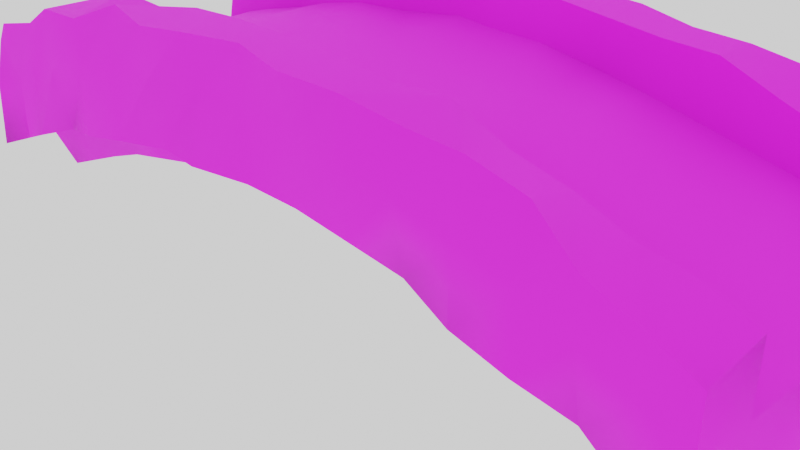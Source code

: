 # Source: bridge.blend  (saved by Blender 2.90.8; exported with 4.5.12 LTS)
import bpy
from mathutils import Matrix  # noqa: F401  (used for matrix-valued properties, if any)

bpy.ops.wm.read_factory_settings(use_empty=True)
scene = bpy.context.scene
scene.name = 'Scene'

# ---- collections
col_collection = bpy.data.collections.new('Collection'); scene.collection.children.link(col_collection)

# ---- images (referenced by path relative to the original .blend; pixels are not part of the script)
import os
ASSET_DIR = os.environ.get("B2B_ASSET_DIR", "")  # directory of the original .blend (textures are referenced by path, not embedded)
HERE = os.path.dirname(os.path.abspath(__file__))  # packed textures are extracted next to this script under _unpacked/

def load_image(name, relpath, width, height, colorspace="sRGB"):
    """Load a texture the original file referenced (path relative to the .blend, or extracted next to this script)."""
    p = next((c for c in (os.path.join(HERE, relpath), os.path.join(ASSET_DIR, relpath)) if relpath and os.path.exists(c)), "")
    if p:
        img = bpy.data.images.load(p, check_existing=True)
        img.name = name
    else:  # same state as the original file: an image datablock whose file is absent (Cycles renders it pink)
        img = bpy.data.images.new(name, width, height)
        img.source = "FILE"
        img.filepath = "//" + (relpath or name)
    img.colorspace_settings.name = colorspace
    return img
img_rocky_002 = load_image('rocky.002', 'rocky.001.png', 1024, 1024, 'sRGB')
img_rocky_001 = load_image('rocky.001', 'rocky.001.png', 1024, 1024, 'sRGB')

# ---- materials (node trees are filled in below, after node groups)
mat_material = bpy.data.materials.new('Material')
mat_material.alpha_threshold = 0.0
mat_material.line_color = (0.0, 0.0, 0.0, 1.0)

# ---- node groups
ng_auto_smooth = bpy.data.node_groups.new('Auto Smooth', 'GeometryNodeTree')
_s = ng_auto_smooth.interface.new_socket(name='Geometry', in_out='OUTPUT', socket_type='NodeSocketGeometry')
_s = ng_auto_smooth.interface.new_socket(name='Geometry', in_out='INPUT', socket_type='NodeSocketGeometry')
_s = ng_auto_smooth.interface.new_socket(name='Angle', in_out='INPUT', socket_type='NodeSocketFloat')
_s.subtype = 'ANGLE'
_s.min_value = 0.0
_s.max_value = 3.142
ng_auto_smooth.is_modifier = True
_N = ng_auto_smooth.nodes; _L = ng_auto_smooth.links
n0 = _N.new('NodeGroupOutput'); n0.name = 'Group Output'; n0.location = (480, -100)
n1 = _N.new('NodeGroupInput'); n1.name = 'Group Input'; n1.location = (-420, -300)
n2 = _N.new('NodeGroupInput'); n2.name = 'Group Input.001'; n2.location = (-60, -100)
n3 = _N.new('GeometryNodeSetShadeSmooth'); n3.name = 'Set Shade Smooth'; n3.location = (120, -100)
n3.domain = 'EDGE'
n4 = _N.new('GeometryNodeSetShadeSmooth'); n4.name = 'Set Shade Smooth.001'; n4.location = (300, -100)
n5 = _N.new('GeometryNodeInputMeshEdgeAngle'); n5.name = 'Edge Angle'; n5.location = (-420, -220)
n6 = _N.new('GeometryNodeInputEdgeSmooth'); n6.name = 'Is Edge Smooth'; n6.location = (-60, -160)
n7 = _N.new('GeometryNodeInputShadeSmooth'); n7.name = 'Is Face Smooth'; n7.location = (-240, -340)
n8 = _N.new('FunctionNodeBooleanMath'); n8.name = 'Boolean Math'; n8.location = (-60, -220)
n9 = _N.new('FunctionNodeCompare'); n9.name = 'Compare'; n9.location = (-240, -180)
n9.operation = 'LESS_EQUAL'
_L.new(n5.outputs[0], n9.inputs[0])
_L.new(n4.outputs[0], n0.inputs[0])
_L.new(n1.outputs[1], n9.inputs[1])
_L.new(n9.outputs[0], n8.inputs[0])
_L.new(n7.outputs[0], n8.inputs[1])
_L.new(n2.outputs[0], n3.inputs[0])
_L.new(n6.outputs[0], n3.inputs[1])
_L.new(n3.outputs[0], n4.inputs[0])
_L.new(n8.outputs[0], n3.inputs[2])
n0.is_active_output = True

# ---- material node trees
mat_material.use_nodes = True; mat_material.node_tree.nodes.clear()
_N = mat_material.node_tree.nodes; _L = mat_material.node_tree.links
n0 = _N.new('ShaderNodeTexCoord'); n0.name = 'Texture Coordinate'; n0.location = (-1064, 201)
n1 = _N.new('ShaderNodeBrightContrast'); n1.name = 'Bright/Contrast'; n1.location = (-226, 230)
n1.inputs[1].default_value = 0.08
n1.inputs[2].default_value = 0.13
n2 = _N.new('ShaderNodeOutputMaterial'); n2.name = 'Material Output'; n2.location = (667, 257)
n3 = _N.new('ShaderNodeMapping'); n3.name = 'Mapping'; n3.location = (-864, 218)
n3.width = 240
n4 = _N.new('ShaderNodeMix'); n4.name = 'Mix'; n4.location = (55, 289)
n4.data_type = 'RGBA'
n4.blend_type = 'MULTIPLY'
n5 = _N.new('ShaderNodeAmbientOcclusion'); n5.name = 'Ambient Occlusion'; n5.location = (-192, 20)
n6 = _N.new('ShaderNodeBsdfPrincipled'); n6.name = 'Principled BSDF'; n6.location = (339, 261)
n6.distribution = 'GGX'
n6.subsurface_method = 'BURLEY'
n6.inputs[2].default_value = 0.8545
n6.inputs[3].default_value = 1.45
n6.inputs[27].default_value = (0.0, 0.0, 0.0, 1.0)
n6.inputs[28].default_value = 1.0
n7 = _N.new('ShaderNodeTexImage'); n7.name = 'Image Texture.002'; n7.location = (-539, -122)
n7.image = img_rocky_002
n8 = _N.new('ShaderNodeTexImage'); n8.name = 'Image Texture.001'; n8.location = (-557, 198)
n8.image = img_rocky_001
_L.new(n6.outputs[0], n2.inputs[0])
_L.new(n0.outputs[2], n3.inputs[0])
_L.new(n1.outputs[0], n4.inputs[6])
_L.new(n5.outputs[0], n4.inputs[7])
_L.new(n3.outputs[0], n8.inputs[0])
_L.new(n8.outputs[0], n1.inputs[0])
_L.new(n4.outputs[2], n6.inputs[0])
n2.is_active_output = True

# ---- world
world_world = bpy.data.worlds.new('World'); scene.world = world_world
world_world.use_nodes = True; world_world.node_tree.nodes.clear()
_N = world_world.node_tree.nodes; _L = world_world.node_tree.links
n0 = _N.new('ShaderNodeOutputWorld'); n0.name = 'World Output'; n0.location = (300, 300)
n1 = _N.new('ShaderNodeBackground'); n1.name = 'Background'; n1.location = (10, 300)
n1.inputs[0].default_value = (1.0, 1.0, 1.0, 1.0)
_L.new(n1.outputs[0], n0.inputs[0])
n0.is_active_output = True
world_world.color = (0.05088, 0.05088, 0.05088)
world_world.use_sun_shadow = False
world_world.sun_shadow_jitter_overblur = 0.0

# ---- cameras
cam_camera = bpy.data.cameras.new('Camera')
cam_camera.clip_end = 100.0
cam_camera.ortho_scale = 7.314

# ---- meshes
me_cube = bpy.data.meshes.new('Cube')
me_cube.from_pydata([(1.0, 1.534, -0.08249), (1.0, -1.628, -0.08249), (-1.0, 1.534, -0.08249), (-1.0, -1.628, -0.08249), (1.0, 1.118, -0.08249), (1.0, -1.118, -0.08249), (-1.0, -1.118, -0.08249), (-1.0, 1.118, -0.08249), (-1.024, 1.663, 2.036), (-1.0, 1.118, 2.558), (1.009, -1.712, 1.666), (1.0, -1.118, 2.13), (0.9025, -1.628, 0.5498), (-0.8961, -1.562, 0.5104), (0.679, -1.628, 1.705), (0.4215, -1.517, 2.509), (0.1429, -1.517, 2.922), (-0.1429, -1.628, 2.922), (-0.4215, -1.628, 2.509), (-0.679, -1.517, 1.705), (-0.9025, 1.628, 0.5498), (0.9025, 1.628, 0.5498), (-0.679, 1.628, 1.705), (-0.4215, 1.534, 2.509), (-0.1429, 1.534, 2.922), (0.1429, 1.628, 2.922), (0.4215, 1.628, 2.509), (0.6735, 1.575, 1.703), (1.004, 1.664, 1.775), (1.0, 1.118, 2.13), (-0.9852, -1.628, 2.317), (-1.0, -1.118, 2.13), (0.9025, -1.628, 2.762), (0.679, -1.628, 3.917), (0.4124, -1.606, 4.683), (0.1429, -1.517, 5.134), (-0.1429, -1.517, 5.134), (-0.4297, -1.588, 4.724), (-0.679, -1.628, 3.917), (-0.8979, -1.56, 2.76), (-0.9025, 1.628, 2.762), (-0.679, 1.534, 3.917), (-0.4215, 1.534, 4.721), (-0.1429, 1.534, 5.134), (0.1429, 1.628, 5.134), (0.4215, 1.628, 4.721), (0.679, 1.534, 3.917), (0.9025, 1.534, 2.762), (-0.679, 1.118, 4.008), (-0.9025, 1.118, 3.19), (-0.9025, -1.044, 2.762), (-0.679, -1.118, 4.008), (-0.4215, 1.052, 4.964), (-0.4215, -1.044, 4.964), (-0.0989, 1.098, 5.406), (-0.1429, -1.118, 5.221), (0.1429, 1.052, 5.346), (0.143, -1.046, 5.38), (0.4215, 1.052, 4.707), (0.4215, -1.044, 4.874), (0.679, 1.052, 3.917), (0.679, -1.118, 3.917), (0.9025, 1.118, 2.768), (0.9025, -1.044, 3.058), (-0.679, -1.628, 5.871), (-0.9025, -1.628, 4.716), (0.4215, -1.517, 6.342), (0.1429, -1.628, 6.754), (-1.0, -1.517, 3.75), (-0.9857, -1.094, 3.999), (-0.9821, 1.143, 4.215), (-1.0, 1.628, 4.084), (-0.4215, -1.517, 6.675), (0.679, -1.517, 5.871), (1.0, -1.104, 4.147), (1.0, -1.628, 3.75), (1.0, 1.628, 3.75), (1.001, 1.107, 3.54), (0.9025, -1.628, 4.382), (-0.1429, -1.628, 6.817), (-0.9025, 1.534, 4.382), (-0.679, 1.628, 5.871), (-0.4215, 1.534, 6.675), (-0.1429, 1.534, 6.927), (0.1294, 1.593, 6.672), (0.4215, 1.534, 6.342), (0.679, 1.628, 5.871), (0.9025, 1.628, 4.382), (-0.679, 1.118, 5.538), (-0.9025, 1.118, 4.382), (-0.9025, -1.118, 4.382), (-0.679, -1.118, 5.871), (-0.4215, 1.118, 6.342), (-0.4215, -1.118, 6.342), (-0.1429, 1.118, 6.927), (-0.1429, -1.118, 6.817), (0.1429, 1.118, 6.754), (0.1429, -1.118, 6.754), (0.4215, 1.118, 6.342), (0.4215, -1.118, 6.675), (0.679, 1.118, 5.538), (0.679, -1.118, 5.538), (0.9025, 1.118, 4.382), (0.9025, -1.118, 4.716), (-0.7775, -1.613, 3.433), (-0.7908, -1.628, 1.128), (-0.7908, 1.628, 1.128), (-0.7908, 1.534, 3.34), (-0.7908, 1.052, 3.661), (-0.7908, -1.044, 3.768), (-0.784, -1.588, 5.068), (-0.7908, 1.534, 5.294), (-0.7908, 1.118, 4.96), (-0.7908, -1.118, 5.294), (-0.5503, -1.628, 4.319), (-0.5503, -1.628, 2.107), (-0.5503, 1.534, 2.107), (-0.5503, 1.534, 4.319), (-0.5503, 1.052, 4.588), (-0.5503, -1.118, 4.622), (-0.5503, -1.628, 5.94), (-0.5503, 1.628, 6.273), (-0.5503, 1.118, 6.273), (-0.5503, -1.118, 6.419), (-0.2822, -1.628, 4.927), (-0.2822, -1.517, 2.715), (-0.2822, 1.628, 2.715), (-0.2822, 1.534, 4.927), (-0.2822, 1.118, 5.018), (-0.2822, -1.118, 5.015), (-0.2822, -1.628, 6.548), (-0.2822, 1.628, 6.784), (-0.2822, 1.118, 6.784), (-0.2822, -1.118, 6.706), (-3.725e-09, -1.517, 5.134), (-3.725e-09, -1.517, 2.922), (-3.725e-09, 1.534, 2.922), (0.0, 1.628, 5.134), (7.451e-09, 1.052, 5.37), (7.451e-09, -1.044, 5.338), (-3.725e-09, -1.517, 6.891), (0.0, 1.628, 6.754), (0.0, 1.118, 7.088), (0.0, -1.118, 6.803), (0.2822, -1.628, 4.927), (0.2822, -1.517, 2.715), (0.2822, 1.534, 2.715), (0.2822, 1.628, 4.927), (0.2822, 1.118, 4.932), (0.2822, -1.044, 5.155), (0.2762, -1.554, 6.632), (0.2822, 1.628, 6.548), (0.2822, 1.118, 6.548), (0.2822, -1.118, 6.548), (0.5503, -1.628, 4.319), (0.5503, -1.628, 2.107), (0.5503, 1.628, 2.107), (0.5503, 1.534, 4.319), (0.5503, 1.052, 4.319), (0.5503, -1.118, 4.324), (0.5503, -1.517, 6.273), (0.5503, 1.534, 6.273), (0.5503, 1.118, 6.273), (0.5503, -1.118, 5.94), (0.7908, -1.628, 3.34), (0.7908, -1.517, 1.128), (0.7908, 1.628, 1.128), (0.7908, 1.628, 3.34), (0.7908, 1.052, 3.561), (0.7908, -1.044, 3.595), (0.7908, -1.628, 4.96), (0.7908, 1.534, 4.96), (0.7908, 1.118, 4.96), (0.7908, -1.118, 4.96), (1.0, 0.3727, -0.08249), (1.0, -0.3727, -0.08249), (-1.0, -0.3727, -0.08249), (-1.0, 0.3727, -0.08249), (1.0, 0.3727, 2.13), (1.0, -0.3727, 2.13), (-1.0, -0.3727, 2.146), (-1.0, 0.3727, 2.13), (-0.9025, 0.3974, 2.868), (-0.9025, -0.3234, 2.762), (-0.679, -0.3727, 4.053), (-0.679, 0.3727, 4.053), (-0.4215, -0.3453, 4.793), (-0.4215, 0.3535, 4.858), (-0.1429, -0.3727, 5.135), (-0.1429, 0.3727, 5.067), (0.1429, -0.3946, 5.082), (0.1429, 0.3289, 5.086), (0.4022, -0.3423, 4.781), (0.4215, 0.3535, 4.822), (0.679, -0.3946, 3.917), (0.679, 0.3289, 3.84), (0.9025, -0.3234, 2.737), (0.9025, 0.3974, 2.902), (-0.7847, -0.3533, 3.736), (-0.7908, 0.3535, 3.661), (-0.5503, -0.3946, 4.588), (-0.5503, 0.3289, 4.601), (-0.2822, -0.3727, 5.07), (-0.2822, 0.3727, 5.08), (7.451e-09, -0.3453, 5.148), (7.451e-09, 0.3535, 5.101), (0.2822, -0.3234, 5.155), (0.274, 0.3406, 4.949), (0.5503, -0.3946, 4.319), (0.5503, 0.3289, 4.328), (0.7908, -0.3453, 3.34), (0.7908, 0.3535, 3.548), (-0.897, -1.117, 0.5159), (-0.7908, -1.117, 1.128), (-0.679, -1.116, 1.705), (-0.5503, -1.116, 2.107), (-0.4215, -1.115, 2.509), (-0.2822, -1.115, 2.715), (-0.1429, -1.115, 2.922), (-3.725e-09, -1.115, 2.922), (0.1429, -1.115, 2.922), (0.2822, -1.115, 2.715), (0.4215, -1.115, 2.509), (0.5503, -1.116, 2.107), (0.6781, -1.116, 1.705), (0.7908, -1.117, 1.128), (0.9025, -1.117, 0.5498), (-0.9015, 1.146, 0.5439), (-0.7908, 1.171, 1.128), (-0.679, 1.197, 1.705), (-0.5503, 1.215, 2.107), (-0.4215, 1.232, 2.509), (-0.2822, 1.241, 2.715), (-0.1429, 1.25, 2.922), (-3.725e-09, 1.25, 2.922), (0.1429, 1.25, 2.922), (0.2822, 1.241, 2.715), (0.4215, 1.232, 2.509), (0.5503, 1.215, 2.107), (0.6742, 1.197, 1.704), (0.7908, 1.171, 1.128), (0.9025, 1.146, 0.5498), (1.0, -0.3047, -1.643), (1.0, -0.9194, -1.643), (-1.0, 0.31, -1.643), (-1.0, 0.9247, -1.643), (1.0, 0.9247, -1.643), (1.0, 0.31, -1.643), (-1.0, -0.9194, -1.643), (-1.0, -0.3047, -1.643), (0.9025, -0.9188, -1.011), (0.7908, -0.9182, -0.4333), (0.6781, -0.9177, 0.1441), (0.5503, -0.9173, 0.5464), (0.4215, -0.9169, 0.9484), (0.2822, -0.9167, 1.155), (0.1429, -0.9165, 1.361), (-7.417e-07, -0.9165, 1.361), (-0.1429, -0.9165, 1.361), (-0.2822, -0.9167, 1.155), (-0.4215, -0.9169, 0.9484), (-0.5503, -0.9173, 0.5464), (-0.679, -0.9177, 0.1444), (-0.7908, -0.9182, -0.4333), (-0.897, -0.9188, -1.045), (-0.8985, -0.3078, -1.036), (-0.7908, -0.3109, -0.4333), (-0.679, -0.3139, 0.1444), (-0.5503, -0.3159, 0.5464), (-0.4215, -0.318, 0.9484), (-0.2822, -0.3191, 1.155), (-0.1429, -0.3201, 1.361), (-7.417e-07, -0.3201, 1.361), (0.1429, -0.3201, 1.361), (0.2822, -0.3191, 1.155), (0.4215, -0.318, 0.9484), (0.5503, -0.3159, 0.5464), (0.6769, -0.3139, 0.1437), (0.7908, -0.3109, -0.4333), (0.9025, -0.3079, -1.011), (-0.9, 0.3068, -1.027), (-0.7908, 0.3037, -0.4333), (-0.679, 0.3007, 0.1444), (-0.5503, 0.2986, 0.5464), (-0.4215, 0.2965, 0.9484), (-0.2822, 0.2954, 1.155), (-0.1429, 0.2943, 1.361), (-7.417e-07, 0.2943, 1.361), (0.1429, 0.2943, 1.361), (0.2822, 0.2954, 1.155), (0.4215, 0.2965, 0.9484), (0.5503, 0.2986, 0.5464), (0.6756, 0.3007, 0.1433), (0.7908, 0.3037, -0.4333), (0.9025, 0.3067, -1.011), (-0.9015, 0.9475, -1.017), (-0.7908, 0.9687, -0.4333), (-0.679, 0.9896, 0.1444), (-0.5503, 1.004, 0.5464), (-0.4215, 1.019, 0.9484), (-0.2822, 1.026, 1.155), (-0.1429, 1.034, 1.361), (-7.417e-07, 1.034, 1.361), (0.1429, 1.034, 1.361), (0.2822, 1.026, 1.155), (0.4215, 1.019, 0.9484), (0.5503, 1.004, 0.5464), (0.6742, 0.9896, 0.1428), (0.7908, 0.9687, -0.4333), (0.9025, 0.9477, -1.011)], [], [(155, 14, 33, 154), (147, 44, 84, 151), (2, 7, 9, 8), (6, 3, 30, 31), (106, 20, 40, 107), (165, 12, 32, 164), (20, 2, 8, 40), (174, 4, 29, 178), (1, 5, 11, 10), (166, 27, 46, 167), (105, 19, 38, 104), (4, 0, 28, 29), (0, 21, 47, 28), (156, 26, 45, 157), (115, 18, 37, 114), (146, 25, 44, 147), (125, 17, 36, 124), (12, 1, 10, 32), (136, 24, 43, 137), (135, 16, 35, 134), (126, 23, 42, 127), (145, 15, 34, 144), (176, 6, 31, 180), (3, 13, 39, 30), (116, 22, 41, 117), (154, 33, 73, 160), (138, 56, 96, 142), (179, 196, 63, 11), (183, 180, 31, 50), (137, 43, 83, 141), (198, 109, 51, 184), (200, 119, 53, 186), (202, 129, 55, 188), (204, 139, 57, 190), (206, 149, 59, 192), (208, 159, 61, 194), (210, 169, 63, 196), (114, 37, 72, 120), (127, 42, 82, 131), (8, 9, 70, 71), (129, 53, 93, 133), (117, 41, 81, 121), (31, 30, 68, 69), (128, 54, 94, 132), (169, 61, 101, 173), (107, 40, 80, 111), (168, 62, 102, 172), (119, 51, 91, 123), (9, 49, 89, 70), (118, 52, 92, 122), (40, 8, 71, 80), (76, 87, 102, 77), (74, 103, 78, 75), (80, 71, 70, 89), (90, 69, 68, 65), (111, 112, 88, 81), (121, 122, 92, 82), (131, 132, 94, 83), (141, 142, 96, 84), (151, 152, 98, 85), (161, 162, 100, 86), (171, 172, 102, 87), (113, 110, 64, 91), (123, 120, 72, 93), (133, 130, 79, 95), (143, 140, 67, 97), (153, 150, 66, 99), (163, 160, 73, 101), (173, 170, 78, 103), (139, 55, 95, 143), (30, 39, 65, 68), (157, 45, 85, 161), (10, 11, 74, 75), (11, 63, 103, 74), (167, 46, 86, 171), (104, 38, 64, 110), (148, 58, 98, 152), (29, 28, 76, 77), (32, 10, 75, 78), (108, 48, 88, 112), (149, 57, 97, 153), (164, 32, 78, 170), (50, 31, 69, 90), (28, 47, 87, 76), (144, 34, 66, 150), (109, 50, 90, 113), (158, 60, 100, 162), (124, 36, 79, 130), (62, 29, 77, 102), (159, 59, 99, 163), (134, 35, 67, 140), (51, 109, 113, 91), (49, 108, 112, 89), (39, 104, 110, 65), (90, 65, 110, 113), (80, 89, 112, 111), (41, 107, 111, 81), (183, 50, 109, 198), (13, 105, 104, 39), (22, 106, 107, 41), (91, 64, 120, 123), (81, 88, 122, 121), (48, 118, 122, 88), (53, 119, 123, 93), (42, 117, 121, 82), (38, 114, 120, 64), (184, 51, 119, 200), (23, 116, 117, 42), (19, 115, 114, 38), (37, 124, 130, 72), (93, 72, 130, 133), (82, 92, 132, 131), (52, 128, 132, 92), (55, 129, 133, 95), (43, 127, 131, 83), (186, 53, 129, 202), (24, 126, 127, 43), (18, 125, 124, 37), (36, 134, 140, 79), (57, 139, 143, 97), (95, 79, 140, 143), (83, 94, 142, 141), (188, 55, 139, 204), (44, 137, 141, 84), (54, 138, 142, 94), (17, 135, 134, 36), (25, 136, 137, 44), (35, 144, 150, 67), (59, 149, 153, 99), (56, 148, 152, 96), (97, 67, 150, 153), (84, 96, 152, 151), (190, 57, 149, 206), (16, 145, 144, 35), (26, 146, 147, 45), (45, 147, 151, 85), (61, 159, 163, 101), (58, 158, 162, 98), (46, 157, 161, 86), (99, 66, 160, 163), (85, 98, 162, 161), (192, 59, 159, 208), (34, 154, 160, 66), (27, 156, 157, 46), (15, 155, 154, 34), (33, 164, 170, 73), (47, 167, 171, 87), (101, 73, 170, 173), (86, 100, 172, 171), (60, 168, 172, 100), (63, 169, 173, 103), (194, 61, 169, 210), (21, 166, 167, 47), (14, 165, 164, 33), (60, 195, 211, 168), (195, 194, 210, 211), (58, 193, 209, 158), (193, 192, 208, 209), (56, 191, 207, 148), (191, 190, 206, 207), (54, 189, 205, 138), (189, 188, 204, 205), (52, 187, 203, 128), (187, 186, 202, 203), (48, 185, 201, 118), (185, 184, 200, 201), (49, 182, 199, 108), (182, 183, 198, 199), (168, 211, 197, 62), (211, 210, 196, 197), (158, 209, 195, 60), (209, 208, 194, 195), (148, 207, 193, 58), (207, 206, 192, 193), (138, 205, 191, 56), (205, 204, 190, 191), (128, 203, 189, 54), (203, 202, 188, 189), (118, 201, 187, 52), (201, 200, 186, 187), (108, 199, 185, 48), (199, 198, 184, 185), (49, 9, 181, 182), (182, 181, 180, 183), (29, 62, 197, 178), (178, 197, 196, 179), (7, 177, 181, 9), (177, 176, 180, 181), (5, 175, 179, 11), (175, 174, 178, 179), (212, 13, 3, 6), (5, 1, 12, 226), (226, 12, 165, 225), (225, 165, 14, 224), (224, 14, 155, 223), (223, 155, 15, 222), (222, 15, 145, 221), (221, 145, 16, 220), (220, 16, 135, 219), (219, 135, 17, 218), (218, 17, 125, 217), (217, 125, 18, 216), (216, 18, 115, 215), (215, 115, 19, 214), (214, 19, 105, 213), (213, 105, 13, 212), (241, 4, 246, 309), (212, 6, 248, 264), (239, 240, 308, 307), (226, 225, 251, 250), (7, 227, 295, 245), (213, 212, 264, 263), (240, 241, 309, 308), (227, 228, 296, 295), (214, 213, 263, 262), (228, 229, 297, 296), (215, 214, 262, 261), (229, 230, 298, 297), (216, 215, 261, 260), (230, 231, 299, 298), (217, 216, 260, 259), (231, 232, 300, 299), (218, 217, 259, 258), (232, 233, 301, 300), (219, 218, 258, 257), (176, 177, 244, 249), (233, 234, 302, 301), (220, 219, 257, 256), (6, 176, 249, 248), (234, 235, 303, 302), (221, 220, 256, 255), (177, 7, 245, 244), (235, 236, 304, 303), (174, 175, 242, 247), (222, 221, 255, 254), (4, 174, 247, 246), (236, 237, 305, 304), (223, 222, 254, 253), (175, 5, 243, 242), (237, 238, 306, 305), (224, 223, 253, 252), (5, 226, 250, 243), (238, 239, 307, 306), (225, 224, 252, 251), (21, 241, 240, 166), (166, 240, 239, 27), (27, 239, 238, 156), (156, 238, 237, 26), (26, 237, 236, 146), (146, 236, 235, 25), (25, 235, 234, 136), (136, 234, 233, 24), (24, 233, 232, 126), (126, 232, 231, 23), (23, 231, 230, 116), (116, 230, 229, 22), (22, 229, 228, 106), (106, 228, 227, 20), (20, 227, 7, 2), (0, 4, 241, 21), (279, 250, 251, 278), (278, 251, 252, 277), (277, 252, 253, 276), (276, 253, 254, 275), (275, 254, 255, 274), (274, 255, 256, 273), (273, 256, 257, 272), (272, 257, 258, 271), (271, 258, 259, 270), (270, 259, 260, 269), (269, 260, 261, 268), (268, 261, 262, 267), (267, 262, 263, 266), (266, 263, 264, 265), (265, 264, 248, 249), (242, 243, 250, 279), (294, 279, 278, 293), (293, 278, 277, 292), (292, 277, 276, 291), (291, 276, 275, 290), (290, 275, 274, 289), (289, 274, 273, 288), (288, 273, 272, 287), (287, 272, 271, 286), (286, 271, 270, 285), (285, 270, 269, 284), (284, 269, 268, 283), (283, 268, 267, 282), (282, 267, 266, 281), (281, 266, 265, 280), (280, 265, 249, 244), (247, 242, 279, 294), (309, 294, 293, 308), (308, 293, 292, 307), (307, 292, 291, 306), (306, 291, 290, 305), (305, 290, 289, 304), (304, 289, 288, 303), (303, 288, 287, 302), (302, 287, 286, 301), (301, 286, 285, 300), (300, 285, 284, 299), (299, 284, 283, 298), (298, 283, 282, 297), (297, 282, 281, 296), (296, 281, 280, 295), (295, 280, 244, 245), (246, 247, 294, 309)])
me_cube.polygons.foreach_set('use_smooth', [True] * 308)
_uv = me_cube.uv_layers.new(name='UVMap')
_uv.uv.foreach_set('vector', [0.8551, 0.4087, 0.8432, 0.443, 0.843, 0.2541, 0.8549, 0.2197, 0.7448, 0.1708, 0.7318, 0.1532, 0.7306, 0.02181, 0.7448, 0.03244, 0.01269, 0.001217, 0.05149, 0.001057, 0.05083, 0.2221, 0.0, 0.1782, 0.2601, 0.0001961, 0.3077, 0.0, 0.3072, 0.2011, 0.2596, 0.1853, 0.6447, 0.4954, 0.6343, 0.5447, 0.6343, 0.3558, 0.6449, 0.3064, 0.8331, 0.4923, 0.8224, 0.5417, 0.8222, 0.3528, 0.8326, 0.3034, 0.6343, 0.5447, 0.6255, 0.5987, 0.6228, 0.4178, 0.6343, 0.3558, 0.428, 0.5767, 0.3584, 0.5767, 0.3587, 0.3908, 0.4283, 0.3908, 0.6147, 0.5767, 0.5671, 0.5767, 0.5675, 0.3908, 0.6228, 0.4299, 0.7923, 0.4954, 0.7815, 0.4462, 0.7821, 0.2571, 0.7923, 0.3065, 0.9804, 0.4923, 0.9702, 0.4429, 0.9697, 0.254, 0.979, 0.2954, 0.3584, 0.5767, 0.3195, 0.5767, 0.3077, 0.4207, 0.3587, 0.3908, 0.8121, 0.5987, 0.8028, 0.5447, 0.803, 0.3557, 0.8121, 0.4401, 0.7699, 0.4117, 0.7579, 0.3774, 0.7578, 0.1885, 0.7701, 0.2227, 0.9578, 0.4086, 0.9458, 0.3743, 0.9465, 0.1851, 0.9576, 0.2197, 0.7451, 0.3597, 0.7318, 0.3422, 0.7318, 0.1532, 0.7448, 0.1708, 0.9331, 0.3566, 0.9197, 0.3391, 0.9199, 0.1501, 0.9326, 0.1677, 0.8224, 0.5417, 0.8134, 0.5957, 0.8121, 0.4465, 0.8222, 0.3528, 0.7187, 0.3421, 0.7054, 0.3421, 0.7054, 0.1532, 0.7185, 0.1532, 0.9068, 0.339, 0.8934, 0.339, 0.8932, 0.1501, 0.9066, 0.1501, 0.6922, 0.3598, 0.6794, 0.3773, 0.6794, 0.1884, 0.6924, 0.1708, 0.8804, 0.3566, 0.8675, 0.3742, 0.8678, 0.1886, 0.8799, 0.1678, 0.1906, 0.000483, 0.2601, 0.0001961, 0.2596, 0.1853, 0.1899, 0.2215, 1.0, 0.5956, 0.9905, 0.5449, 0.9904, 0.3528, 0.9984, 0.3906, 0.6674, 0.4116, 0.6551, 0.446, 0.6553, 0.257, 0.6674, 0.2227, 0.8549, 0.2197, 0.843, 0.2541, 0.8431, 0.0871, 0.8551, 0.05276, 0.4009, 0.8475, 0.4142, 0.834, 0.4138, 0.9715, 0.4005, 1.0, 0.6878, 0.9919, 0.6853, 0.965, 0.7169, 0.9509, 0.7203, 0.9917, 0.6744, 0.7077, 0.6746, 0.6801, 0.7073, 0.677, 0.7061, 0.7053, 0.7185, 0.1532, 0.7054, 0.1532, 0.7053, 0.0, 0.7184, 0.01483, 0.679, 0.7511, 0.7096, 0.7497, 0.7139, 0.7611, 0.681, 0.766, 0.6841, 0.7911, 0.7169, 0.7884, 0.7158, 0.8048, 0.6828, 0.8025, 0.6856, 0.8172, 0.7201, 0.8109, 0.7234, 0.8213, 0.6866, 0.8247, 0.6875, 0.8351, 0.7263, 0.8348, 0.7235, 0.843, 0.6895, 0.8435, 0.6859, 0.8512, 0.7196, 0.8541, 0.7184, 0.8683, 0.6861, 0.8701, 0.6881, 0.8926, 0.7206, 0.8933, 0.7202, 0.912, 0.6881, 0.9117, 0.686, 0.938, 0.7169, 0.9269, 0.7169, 0.9509, 0.6853, 0.965, 0.9576, 0.2197, 0.9465, 0.1851, 0.9458, 0.01836, 0.9575, 0.08126, 0.6924, 0.1708, 0.6794, 0.1884, 0.6793, 0.02148, 0.6921, 0.01229, 0.0, 0.1782, 0.05083, 0.2221, 0.04813, 0.3611, 0.002903, 0.35, 0.8791, 0.7571, 0.8659, 0.7747, 0.866, 0.6363, 0.879, 0.6052, 0.6674, 0.2227, 0.6553, 0.257, 0.6551, 0.09022, 0.6671, 0.05588, 0.2596, 0.1853, 0.3072, 0.2011, 0.2964, 0.3208, 0.2569, 0.342, 0.3744, 0.8167, 0.3915, 0.8288, 0.3872, 0.9862, 0.3742, 0.974, 0.9791, 0.8928, 0.9688, 0.8434, 0.9688, 0.705, 0.9792, 0.7543, 0.6449, 0.3064, 0.6343, 0.3558, 0.6345, 0.2173, 0.6449, 0.1395, 0.4749, 0.7165, 0.4852, 0.6306, 0.485, 0.7691, 0.4745, 0.8184, 0.8541, 0.809, 0.842, 0.8434, 0.842, 0.6765, 0.854, 0.6297, 0.3077, 0.613, 0.3167, 0.667, 0.3166, 0.7688, 0.3091, 0.7546, 0.3496, 0.8, 0.3616, 0.7978, 0.3612, 0.9362, 0.3492, 0.9304, 0.6343, 0.3558, 0.6228, 0.4178, 0.6251, 0.2429, 0.6345, 0.2173, 0.3114, 0.2547, 0.3114, 0.2, 0.3589, 0.2, 0.36, 0.2723, 0.5664, 0.2213, 0.5678, 0.172, 0.6153, 0.2, 0.6153, 0.2547, 0.0119, 0.3766, 0.002903, 0.35, 0.04813, 0.3611, 0.0507, 0.3764, 0.2594, 0.3756, 0.2569, 0.342, 0.2964, 0.3208, 0.3068, 0.4033, 0.01205, 0.4548, 0.05093, 0.4267, 0.05116, 0.4769, 0.003529, 0.5051, 0.003859, 0.5409, 0.05141, 0.5407, 0.05182, 0.5486, 0.01294, 0.5767, 0.004627, 0.5882, 0.05217, 0.588, 0.0526, 0.6023, 0.0138, 0.6025, 0.6228, 0.6266, 0.6706, 0.5987, 0.6705, 0.6289, 0.6261, 0.6355, 0.623, 0.6482, 0.6705, 0.6484, 0.6706, 0.6678, 0.6317, 0.6677, 0.3201, 0.03576, 0.3589, 0.03576, 0.3589, 0.09954, 0.3114, 0.07151, 0.3201, 0.1498, 0.3589, 0.1498, 0.3589, 0.2, 0.3114, 0.2, 0.2595, 0.4538, 0.3034, 0.4348, 0.3073, 0.5038, 0.2597, 0.504, 0.26, 0.5521, 0.3077, 0.5117, 0.2976, 0.5755, 0.2605, 0.5478, 0.5961, 0.5767, 0.6101, 0.6204, 0.5829, 0.6204, 0.5834, 0.5769, 0.01334, 0.646, 0.01337, 0.6118, 0.02666, 0.6026, 0.02666, 0.6462, 0.1009, 0.6025, 0.1009, 0.64, 0.08748, 0.6359, 0.08784, 0.6026, 0.5677, 0.06379, 0.605, 0.03576, 0.605, 0.07151, 0.5677, 0.09954, 0.5677, 0.1498, 0.6153, 0.1498, 0.6153, 0.2, 0.5678, 0.172, 0.9052, 0.7395, 0.8921, 0.7395, 0.892, 0.5957, 0.9054, 0.5969, 0.9984, 0.3906, 0.9904, 0.3528, 0.9905, 0.1858, 1.0, 0.2682, 0.7701, 0.2227, 0.7578, 0.1885, 0.758, 0.04998, 0.77, 0.05582, 0.6228, 0.4299, 0.5675, 0.3908, 0.5664, 0.2213, 0.6153, 0.2547, 0.9988, 0.996, 0.9895, 0.9055, 0.9896, 0.7751, 0.9988, 0.8238, 0.7923, 0.3065, 0.7821, 0.2571, 0.7818, 0.09022, 0.7925, 0.168, 0.979, 0.2954, 0.9697, 0.254, 0.9695, 0.08709, 0.9795, 0.1557, 0.4271, 0.8162, 0.4403, 0.7807, 0.4399, 0.9363, 0.4269, 0.9539, 0.3587, 0.3908, 0.3077, 0.4207, 0.3114, 0.2547, 0.36, 0.2723, 0.8222, 0.3528, 0.8121, 0.4465, 0.813, 0.2684, 0.8221, 0.2144, 0.3273, 0.7163, 0.3375, 0.7291, 0.3373, 0.8675, 0.3269, 0.8182, 0.9316, 0.7377, 0.9187, 0.7029, 0.9187, 0.6011, 0.9317, 0.6187, 0.8326, 0.3034, 0.8222, 0.3528, 0.8221, 0.2144, 0.8324, 0.165, 0.821, 0.9421, 0.8121, 0.996, 0.8134, 0.8364, 0.8212, 0.8036, 0.8121, 0.4401, 0.803, 0.3557, 0.8027, 0.2174, 0.8118, 0.2714, 0.8799, 0.1678, 0.8678, 0.1886, 0.8671, 0.04691, 0.8805, 0.02213, 0.8314, 0.8562, 0.821, 0.9421, 0.8212, 0.8036, 0.8316, 0.7258, 0.4524, 0.7636, 0.4644, 0.7293, 0.464, 0.8677, 0.4519, 0.9305, 0.9326, 0.1677, 0.9199, 0.1501, 0.9194, 0.006382, 0.9324, 0.02933, 0.4852, 0.6306, 0.4944, 0.5767, 0.4944, 0.6971, 0.485, 0.7691, 0.9568, 0.7871, 0.9446, 0.7547, 0.9447, 0.6078, 0.9567, 0.6706, 0.9066, 0.1501, 0.8932, 0.1501, 0.8927, 0.01175, 0.9064, 0.0, 0.842, 0.8434, 0.8314, 0.8562, 0.8316, 0.7258, 0.842, 0.6765, 0.3167, 0.667, 0.3273, 0.7163, 0.3269, 0.8182, 0.3166, 0.7688, 0.9904, 0.3528, 0.979, 0.2954, 0.9795, 0.1557, 0.9905, 0.1858, 0.2594, 0.3756, 0.3068, 0.4033, 0.3034, 0.4348, 0.2595, 0.4538, 0.0119, 0.3766, 0.0507, 0.3764, 0.05093, 0.4267, 0.01205, 0.4548, 0.6553, 0.257, 0.6449, 0.3064, 0.6449, 0.1395, 0.6551, 0.09022, 0.6744, 0.7077, 0.7061, 0.7053, 0.7096, 0.7497, 0.679, 0.7511, 0.9905, 0.5449, 0.9804, 0.4923, 0.979, 0.2954, 0.9904, 0.3528, 0.6551, 0.446, 0.6447, 0.4954, 0.6449, 0.3064, 0.6553, 0.257, 0.2597, 0.504, 0.3073, 0.5038, 0.3077, 0.5117, 0.26, 0.5521, 0.003529, 0.5051, 0.05116, 0.4769, 0.05141, 0.5407, 0.003859, 0.5409, 0.3375, 0.7291, 0.3496, 0.8, 0.3492, 0.9304, 0.3373, 0.8675, 0.8659, 0.7747, 0.8541, 0.809, 0.854, 0.6297, 0.866, 0.6363, 0.6794, 0.1884, 0.6674, 0.2227, 0.6671, 0.05588, 0.6793, 0.02148, 0.9697, 0.254, 0.9576, 0.2197, 0.9575, 0.08126, 0.9695, 0.08709, 0.681, 0.766, 0.7139, 0.7611, 0.7169, 0.7884, 0.6841, 0.7911, 0.6794, 0.3773, 0.6674, 0.4116, 0.6674, 0.2227, 0.6794, 0.1884, 0.9702, 0.4429, 0.9578, 0.4086, 0.9576, 0.2197, 0.9697, 0.254, 0.9465, 0.1851, 0.9326, 0.1677, 0.9324, 0.02933, 0.9458, 0.01836, 0.07435, 0.6465, 0.07451, 0.6116, 0.08748, 0.6025, 0.08748, 0.6456, 0.01294, 0.5767, 0.05182, 0.5486, 0.05217, 0.588, 0.004627, 0.5882, 0.3616, 0.7978, 0.3744, 0.8167, 0.3742, 0.974, 0.3612, 0.9362, 0.8921, 0.7395, 0.8791, 0.7571, 0.879, 0.6052, 0.892, 0.5957, 0.7054, 0.1532, 0.6924, 0.1708, 0.6921, 0.01229, 0.7053, 0.0, 0.6828, 0.8025, 0.7158, 0.8048, 0.7201, 0.8109, 0.6856, 0.8172, 0.7054, 0.3421, 0.6922, 0.3598, 0.6924, 0.1708, 0.7054, 0.1532, 0.9458, 0.3743, 0.9331, 0.3566, 0.9326, 0.1677, 0.9465, 0.1851, 0.9199, 0.1501, 0.9066, 0.1501, 0.9064, 0.0, 0.9194, 0.006382, 0.9187, 0.7029, 0.9052, 0.7395, 0.9054, 0.5969, 0.9187, 0.6011, 6.957e-09, 0.646, 0.0, 0.6025, 0.01337, 0.6118, 0.01334, 0.646, 0.06105, 0.6384, 0.06095, 0.6029, 0.07435, 0.6025, 0.07435, 0.6468, 0.6866, 0.8247, 0.7234, 0.8213, 0.7263, 0.8348, 0.6875, 0.8351, 0.7318, 0.1532, 0.7185, 0.1532, 0.7184, 0.01483, 0.7306, 0.02181, 0.3915, 0.8288, 0.4009, 0.8475, 0.4005, 1.0, 0.3872, 0.9862, 0.9197, 0.3391, 0.9068, 0.339, 0.9066, 0.1501, 0.9199, 0.1501, 0.7318, 0.3422, 0.7187, 0.3421, 0.7185, 0.1532, 0.7318, 0.1532, 0.8932, 0.1501, 0.8799, 0.1678, 0.8805, 0.02213, 0.8927, 0.01175, 0.9446, 0.7547, 0.9316, 0.7377, 0.9317, 0.6187, 0.9447, 0.6078, 0.4142, 0.834, 0.4271, 0.8162, 0.4269, 0.9539, 0.4138, 0.9715, 0.04794, 0.6025, 0.04794, 0.646, 0.0345, 0.6398, 0.02666, 0.6026, 0.6261, 0.6355, 0.6705, 0.6289, 0.6705, 0.6484, 0.623, 0.6482, 0.6895, 0.8435, 0.7235, 0.843, 0.7196, 0.8541, 0.6859, 0.8512, 0.8934, 0.339, 0.8804, 0.3566, 0.8799, 0.1678, 0.8932, 0.1501, 0.7579, 0.3774, 0.7451, 0.3597, 0.7448, 0.1708, 0.7578, 0.1885, 0.7578, 0.1885, 0.7448, 0.1708, 0.7448, 0.03244, 0.758, 0.04998, 0.9688, 0.8434, 0.9568, 0.7871, 0.9567, 0.6706, 0.9688, 0.705, 0.4403, 0.7807, 0.4524, 0.7636, 0.4519, 0.9305, 0.4399, 0.9363, 0.7821, 0.2571, 0.7701, 0.2227, 0.77, 0.05582, 0.7818, 0.09022, 0.5677, 0.0, 0.6049, 0.02803, 0.605, 0.03576, 0.5677, 0.06379, 0.6221, 0.5768, 0.6221, 0.6123, 0.6101, 0.6122, 0.6101, 0.5767, 0.6861, 0.8701, 0.7184, 0.8683, 0.7206, 0.8933, 0.6881, 0.8926, 0.8678, 0.1886, 0.8549, 0.2197, 0.8551, 0.05276, 0.8671, 0.04691, 0.7815, 0.4462, 0.7699, 0.4117, 0.7701, 0.2227, 0.7821, 0.2571, 0.8675, 0.3742, 0.8551, 0.4087, 0.8549, 0.2197, 0.8678, 0.1886, 0.843, 0.2541, 0.8326, 0.3034, 0.8324, 0.165, 0.8431, 0.0871, 0.803, 0.3557, 0.7923, 0.3065, 0.7925, 0.168, 0.8027, 0.2174, 0.5677, 0.09954, 0.605, 0.07151, 0.6153, 0.1498, 0.5677, 0.1498, 0.3114, 0.07151, 0.3589, 0.09954, 0.3589, 0.1498, 0.3201, 0.1498, 0.4644, 0.7293, 0.4749, 0.7165, 0.4745, 0.8184, 0.464, 0.8677, 0.9895, 0.9055, 0.9791, 0.8928, 0.9792, 0.7543, 0.9896, 0.7751, 0.6881, 0.9117, 0.7202, 0.912, 0.7169, 0.9269, 0.686, 0.938, 0.8028, 0.5447, 0.7923, 0.4954, 0.7923, 0.3065, 0.803, 0.3557, 0.8432, 0.443, 0.8331, 0.4923, 0.8326, 0.3034, 0.843, 0.2541, 0.6237, 0.9135, 0.6557, 0.9154, 0.6549, 0.9293, 0.6243, 0.9298, 0.6557, 0.9154, 0.6881, 0.9117, 0.686, 0.938, 0.6549, 0.9293, 0.6212, 0.8773, 0.6525, 0.8682, 0.6549, 0.8924, 0.6226, 0.8951, 0.6525, 0.8682, 0.6861, 0.8701, 0.6881, 0.8926, 0.6549, 0.8924, 0.6148, 0.8485, 0.6523, 0.8458, 0.6493, 0.8533, 0.6163, 0.8667, 0.6523, 0.8458, 0.6895, 0.8435, 0.6859, 0.8512, 0.6493, 0.8533, 0.611, 0.838, 0.6499, 0.828, 0.6504, 0.8388, 0.6139, 0.8422, 0.6499, 0.828, 0.6866, 0.8247, 0.6875, 0.8351, 0.6504, 0.8388, 0.6187, 0.8119, 0.6504, 0.8068, 0.65, 0.8187, 0.6159, 0.8189, 0.6504, 0.8068, 0.6828, 0.8025, 0.6856, 0.8172, 0.65, 0.8187, 0.6142, 0.7681, 0.6475, 0.7682, 0.651, 0.7936, 0.6183, 0.7943, 0.6475, 0.7682, 0.681, 0.766, 0.6841, 0.7911, 0.651, 0.7936, 0.612, 0.7307, 0.6429, 0.7145, 0.6472, 0.75, 0.6162, 0.7518, 0.6429, 0.7145, 0.6744, 0.7077, 0.679, 0.7511, 0.6472, 0.75, 0.6243, 0.9298, 0.6549, 0.9293, 0.6536, 0.9583, 0.6222, 0.9648, 0.6549, 0.9293, 0.686, 0.938, 0.6853, 0.965, 0.6536, 0.9583, 0.6226, 0.8951, 0.6549, 0.8924, 0.6557, 0.9154, 0.6237, 0.9135, 0.6549, 0.8924, 0.6881, 0.8926, 0.6881, 0.9117, 0.6557, 0.9154, 0.6163, 0.8667, 0.6493, 0.8533, 0.6525, 0.8682, 0.6212, 0.8773, 0.6493, 0.8533, 0.6859, 0.8512, 0.6861, 0.8701, 0.6525, 0.8682, 0.6139, 0.8422, 0.6504, 0.8388, 0.6523, 0.8458, 0.6148, 0.8485, 0.6504, 0.8388, 0.6875, 0.8351, 0.6895, 0.8435, 0.6523, 0.8458, 0.6159, 0.8189, 0.65, 0.8187, 0.6499, 0.828, 0.611, 0.838, 0.65, 0.8187, 0.6856, 0.8172, 0.6866, 0.8247, 0.6499, 0.828, 0.6183, 0.7943, 0.651, 0.7936, 0.6504, 0.8068, 0.6187, 0.8119, 0.651, 0.7936, 0.6841, 0.7911, 0.6828, 0.8025, 0.6504, 0.8068, 0.6162, 0.7518, 0.6472, 0.75, 0.6475, 0.7682, 0.6142, 0.7681, 0.6472, 0.75, 0.679, 0.7511, 0.681, 0.766, 0.6475, 0.7682, 0.612, 0.7307, 0.6101, 0.7025, 0.6417, 0.6817, 0.6429, 0.7145, 0.6429, 0.7145, 0.6417, 0.6817, 0.6746, 0.6801, 0.6744, 0.7077, 0.6227, 0.9929, 0.6222, 0.9648, 0.6536, 0.9583, 0.6552, 0.9923, 0.6552, 0.9923, 0.6536, 0.9583, 0.6853, 0.965, 0.6878, 0.9919, 0.05149, 0.001057, 0.121, 0.0007699, 0.1205, 0.1859, 0.05083, 0.2221, 0.121, 0.0007699, 0.1906, 0.000483, 0.1899, 0.2215, 0.1205, 0.1859, 0.5671, 0.5767, 0.4975, 0.5767, 0.4979, 0.3908, 0.5675, 0.3908, 0.4975, 0.5767, 0.428, 0.5767, 0.4283, 0.3908, 0.4979, 0.3908, 0.1401, 0.6307, 0.1156, 0.6304, 0.112, 0.5973, 0.1401, 0.5973, 0.1401, 0.9608, 0.112, 0.9608, 0.112, 0.9256, 0.1401, 0.9256, 0.1401, 0.9256, 0.112, 0.9256, 0.1181, 0.8932, 0.1401, 0.8932, 0.1401, 0.8932, 0.1181, 0.8932, 0.112, 0.8608, 0.1402, 0.8608, 0.1402, 0.8608, 0.112, 0.8608, 0.112, 0.8375, 0.1402, 0.8375, 0.1402, 0.8375, 0.112, 0.8375, 0.1181, 0.8143, 0.1402, 0.8143, 0.1402, 0.8143, 0.1181, 0.8143, 0.1181, 0.8006, 0.1402, 0.8006, 0.1402, 0.8006, 0.1181, 0.8006, 0.1181, 0.7869, 0.1402, 0.7869, 0.1402, 0.7869, 0.1181, 0.7869, 0.1181, 0.779, 0.1402, 0.779, 0.1402, 0.779, 0.1181, 0.779, 0.112, 0.7712, 0.1402, 0.7712, 0.1402, 0.7712, 0.112, 0.7712, 0.1181, 0.7575, 0.1402, 0.7575, 0.1402, 0.7575, 0.1181, 0.7575, 0.112, 0.7438, 0.1402, 0.7438, 0.1402, 0.7438, 0.112, 0.7438, 0.112, 0.7205, 0.1402, 0.7205, 0.1402, 0.7205, 0.112, 0.7205, 0.1181, 0.6973, 0.1402, 0.6973, 0.1402, 0.6973, 0.1181, 0.6973, 0.112, 0.6649, 0.1401, 0.6649, 0.1401, 0.6649, 0.112, 0.6649, 0.1156, 0.6304, 0.1401, 0.6307, 0.9774, 0.1951, 0.9869, 0.2409, 0.9905, 0.3557, 0.9808, 0.3099, 0.8025, 0.2374, 0.8162, 0.2896, 0.8225, 0.4295, 0.8088, 0.3773, 0.9568, 0.1116, 0.9673, 0.1532, 0.9706, 0.2682, 0.96, 0.2265, 0.6299, 0.2422, 0.6395, 0.1907, 0.6458, 0.3306, 0.6362, 0.3821, 0.8332, 0.2449, 0.8403, 0.1991, 0.8429, 0.314, 0.8356, 0.3597, 0.7883, 0.184, 0.8025, 0.2374, 0.8088, 0.3773, 0.7946, 0.3239, 0.9673, 0.1532, 0.9774, 0.1951, 0.9808, 0.3099, 0.9706, 0.2682, 0.8403, 0.1991, 0.8482, 0.1564, 0.8509, 0.2713, 0.8429, 0.314, 0.7741, 0.1336, 0.7883, 0.184, 0.7946, 0.3239, 0.7804, 0.2735, 0.8482, 0.1564, 0.8561, 0.1141, 0.8589, 0.2291, 0.8509, 0.2713, 0.7602, 0.09871, 0.7741, 0.1336, 0.7804, 0.2735, 0.7665, 0.2386, 0.8561, 0.1141, 0.8651, 0.08458, 0.868, 0.1996, 0.8589, 0.2291, 0.7463, 0.06382, 0.7602, 0.09871, 0.7665, 0.2386, 0.7526, 0.2037, 0.8651, 0.08458, 0.8741, 0.05507, 0.8771, 0.1701, 0.868, 0.1996, 0.7329, 0.04621, 0.7463, 0.06382, 0.7526, 0.2037, 0.7392, 0.1861, 0.8741, 0.05507, 0.884, 0.0398, 0.887, 0.1548, 0.8771, 0.1701, 0.7195, 0.0286, 0.7329, 0.04621, 0.7392, 0.1861, 0.7258, 0.1685, 0.884, 0.0398, 0.8939, 0.02453, 0.8969, 0.1396, 0.887, 0.1548, 0.7068, 0.02918, 0.7195, 0.0286, 0.7258, 0.1685, 0.7131, 0.169, 0.2564, 0.849, 0.2564, 0.8758, 0.2001, 0.8736, 0.2001, 0.8514, 0.8939, 0.02453, 0.9043, 0.02426, 0.9073, 0.1393, 0.8969, 0.1396, 0.6941, 0.02975, 0.7068, 0.02918, 0.7131, 0.169, 0.7004, 0.1696, 0.2564, 0.8221, 0.2564, 0.849, 0.2001, 0.8514, 0.2001, 0.8293, 0.9043, 0.02426, 0.9147, 0.02398, 0.9178, 0.139, 0.9073, 0.1393, 0.6823, 0.0485, 0.6941, 0.02975, 0.7004, 0.1696, 0.6886, 0.1884, 0.2564, 0.8758, 0.2564, 0.9027, 0.2001, 0.8957, 0.2001, 0.8736, 0.9147, 0.02398, 0.9254, 0.03872, 0.9284, 0.1538, 0.9178, 0.139, 0.1438, 0.8758, 0.1438, 0.849, 0.2, 0.8514, 0.2, 0.8736, 0.6705, 0.06725, 0.6823, 0.0485, 0.6886, 0.1884, 0.6768, 0.2071, 0.1438, 0.9027, 0.1438, 0.8758, 0.2, 0.8736, 0.2, 0.8957, 0.9254, 0.03872, 0.9361, 0.05345, 0.9391, 0.1685, 0.9284, 0.1538, 0.6598, 0.1032, 0.6705, 0.06725, 0.6768, 0.2071, 0.6661, 0.2431, 0.1438, 0.849, 0.1438, 0.8221, 0.2, 0.8293, 0.2, 0.8514, 0.9361, 0.05345, 0.9466, 0.08244, 0.9497, 0.1974, 0.9391, 0.1685, 0.6491, 0.1393, 0.6598, 0.1032, 0.6661, 0.2431, 0.6555, 0.2791, 0.6212, 0.2984, 0.6299, 0.2422, 0.6362, 0.3821, 0.6275, 0.4383, 0.9466, 0.08244, 0.9568, 0.1116, 0.96, 0.2265, 0.9497, 0.1974, 0.6395, 0.1907, 0.6491, 0.1393, 0.6555, 0.2791, 0.6458, 0.3306, 0.2912, 0.9256, 0.2647, 0.9256, 0.2661, 0.8932, 0.2912, 0.8932, 0.2912, 0.8932, 0.2661, 0.8932, 0.2675, 0.8608, 0.2883, 0.8608, 0.2883, 0.8608, 0.2675, 0.8608, 0.2685, 0.8376, 0.2912, 0.8376, 0.2912, 0.8376, 0.2685, 0.8376, 0.2695, 0.8143, 0.2912, 0.8143, 0.2912, 0.8143, 0.2695, 0.8143, 0.27, 0.8006, 0.2861, 0.8006, 0.2861, 0.8006, 0.27, 0.8006, 0.2705, 0.7869, 0.2912, 0.7869, 0.2912, 0.7869, 0.2705, 0.7869, 0.2705, 0.779, 0.2861, 0.779, 0.2861, 0.779, 0.2705, 0.779, 0.2705, 0.7712, 0.2861, 0.7712, 0.2861, 0.7712, 0.2705, 0.7712, 0.27, 0.7575, 0.2912, 0.7575, 0.2912, 0.7575, 0.27, 0.7575, 0.2695, 0.7438, 0.2861, 0.7438, 0.2861, 0.7438, 0.2695, 0.7438, 0.2685, 0.7205, 0.2861, 0.7205, 0.2861, 0.7205, 0.2685, 0.7205, 0.2675, 0.6973, 0.2912, 0.6973, 0.2912, 0.6973, 0.2675, 0.6973, 0.2661, 0.6649, 0.2912, 0.6649, 0.2912, 0.6649, 0.2661, 0.6649, 0.2647, 0.6322, 0.2912, 0.6325, 0.2912, 0.6325, 0.2647, 0.6322, 0.2632, 0.5973, 0.2861, 0.5973, 0.2861, 0.9608, 0.2632, 0.9608, 0.2647, 0.9256, 0.2912, 0.9256, 0.2158, 0.6331, 0.2486, 0.6331, 0.2485, 0.6647, 0.2159, 0.6647, 0.2159, 0.6647, 0.2485, 0.6647, 0.2485, 0.6963, 0.2161, 0.6963, 0.2161, 0.6963, 0.2485, 0.6963, 0.2485, 0.7189, 0.2162, 0.7189, 0.2162, 0.7189, 0.2485, 0.7189, 0.2485, 0.7416, 0.2163, 0.7416, 0.2163, 0.7416, 0.2485, 0.7416, 0.2485, 0.7549, 0.2164, 0.7549, 0.2164, 0.7549, 0.2485, 0.7549, 0.2484, 0.7683, 0.2164, 0.7683, 0.2164, 0.7683, 0.2484, 0.7683, 0.2484, 0.7759, 0.2164, 0.7759, 0.2164, 0.7759, 0.2484, 0.7759, 0.2484, 0.7836, 0.2164, 0.7836, 0.2164, 0.7836, 0.2484, 0.7836, 0.2484, 0.797, 0.2164, 0.797, 0.2164, 0.797, 0.2484, 0.797, 0.2485, 0.8103, 0.2163, 0.8103, 0.2163, 0.8103, 0.2485, 0.8103, 0.2485, 0.833, 0.2162, 0.833, 0.2162, 0.833, 0.2485, 0.833, 0.2485, 0.8556, 0.2161, 0.8556, 0.2161, 0.8556, 0.2485, 0.8556, 0.2485, 0.8872, 0.2159, 0.8872, 0.2159, 0.8872, 0.2485, 0.8872, 0.2486, 0.9205, 0.2158, 0.92, 0.2158, 0.92, 0.2486, 0.9205, 0.2486, 0.9531, 0.2156, 0.9531, 0.2156, 0.5988, 0.2486, 0.5988, 0.2486, 0.6331, 0.2158, 0.6331, 0.1828, 0.6331, 0.2158, 0.6331, 0.2159, 0.6647, 0.183, 0.6647, 0.183, 0.6647, 0.2159, 0.6647, 0.2161, 0.6963, 0.1831, 0.6963, 0.1831, 0.6963, 0.2161, 0.6963, 0.2162, 0.7189, 0.1832, 0.7189, 0.1832, 0.7189, 0.2162, 0.7189, 0.2163, 0.7416, 0.1833, 0.7416, 0.1833, 0.7416, 0.2163, 0.7416, 0.2164, 0.7549, 0.1834, 0.7549, 0.1834, 0.7549, 0.2164, 0.7549, 0.2164, 0.7683, 0.1835, 0.7683, 0.1835, 0.7683, 0.2164, 0.7683, 0.2164, 0.7759, 0.1835, 0.7759, 0.1835, 0.7759, 0.2164, 0.7759, 0.2164, 0.7836, 0.1835, 0.7836, 0.1835, 0.7836, 0.2164, 0.7836, 0.2164, 0.797, 0.1834, 0.797, 0.1834, 0.797, 0.2164, 0.797, 0.2163, 0.8103, 0.1833, 0.8103, 0.1833, 0.8103, 0.2163, 0.8103, 0.2162, 0.833, 0.1832, 0.833, 0.1832, 0.833, 0.2162, 0.833, 0.2161, 0.8556, 0.1831, 0.8556, 0.1831, 0.8556, 0.2161, 0.8556, 0.2159, 0.8872, 0.183, 0.8872, 0.183, 0.8872, 0.2159, 0.8872, 0.2158, 0.92, 0.1828, 0.9196, 0.1828, 0.9196, 0.2158, 0.92, 0.2156, 0.9531, 0.1826, 0.9531, 0.1826, 0.5988, 0.2156, 0.5988, 0.2158, 0.6331, 0.1828, 0.6331, 0.1484, 0.6331, 0.1828, 0.6331, 0.183, 0.6647, 0.1473, 0.6647, 0.1473, 0.6647, 0.183, 0.6647, 0.1831, 0.6963, 0.1462, 0.6963, 0.1462, 0.6963, 0.1831, 0.6963, 0.1832, 0.7189, 0.1454, 0.7189, 0.1454, 0.7189, 0.1832, 0.7189, 0.1833, 0.7416, 0.1446, 0.7416, 0.1446, 0.7416, 0.1833, 0.7416, 0.1834, 0.7549, 0.1442, 0.7549, 0.1442, 0.7549, 0.1834, 0.7549, 0.1835, 0.7683, 0.1438, 0.7683, 0.1438, 0.7683, 0.1835, 0.7683, 0.1835, 0.7759, 0.1438, 0.7759, 0.1438, 0.7759, 0.1835, 0.7759, 0.1835, 0.7836, 0.1438, 0.7836, 0.1438, 0.7836, 0.1835, 0.7836, 0.1834, 0.797, 0.1442, 0.797, 0.1442, 0.797, 0.1834, 0.797, 0.1833, 0.8103, 0.1446, 0.8103, 0.1446, 0.8103, 0.1833, 0.8103, 0.1832, 0.833, 0.1454, 0.833, 0.1454, 0.833, 0.1832, 0.833, 0.1831, 0.8556, 0.1461, 0.8556, 0.1461, 0.8556, 0.1831, 0.8556, 0.183, 0.8872, 0.1473, 0.8872, 0.1473, 0.8872, 0.183, 0.8872, 0.1828, 0.9196, 0.1484, 0.9191, 0.1484, 0.9191, 0.1828, 0.9196, 0.1826, 0.9531, 0.1496, 0.9531, 0.1496, 0.5988, 0.1826, 0.5988, 0.1828, 0.6331, 0.1484, 0.6331])
me_cube.materials.append(mat_material)
me_cube.use_remesh_preserve_volume = False
me_cube.use_remesh_preserve_attributes = False
me_cube.use_mirror_vertex_groups = False
me_cube.update()

# ---- objects
ob_cube = bpy.data.objects.new('Cube', me_cube)
ob_camera = bpy.data.objects.new('Camera', cam_camera)

# ---- transforms, parenting, visibility, modifiers, constraints
ob_cube.location = (0.0, 0.0, 0.0)
ob_cube.scale = (4.689, 1.199, 0.3229)
ob_cube.lock_rotations_4d = False
ob_cube.empty_display_type = 'ARROWS'
ob_cube.lineart.crease_threshold = 0.0
_m = ob_cube.modifiers.new('Auto Smooth', 'NODES')
_m.node_group = ng_auto_smooth
_gi = [s.identifier for s in ng_auto_smooth.interface.items_tree if s.item_type == 'SOCKET' and s.in_out == 'INPUT']
_m[_gi[1]] = 1.093  # Angle
ob_camera.location = (7.359, -6.926, 4.958)
ob_camera.rotation_euler = (1.109, 0.0, 0.8149)
ob_camera.lock_rotations_4d = False
ob_camera.empty_display_type = 'ARROWS'
ob_camera.color = (0.0, 0.0, 0.0, 0.0)
ob_camera.display_type = 'WIRE'
ob_camera.lineart.crease_threshold = 0.0

# ---- collection membership
col_collection.objects.link(ob_cube)
col_collection.objects.link(ob_camera)

# ---- scene / render settings (as saved in the file)
scene.camera = ob_camera
scene.frame_start = 1; scene.frame_end = 250; scene.frame_set(1)
scene.render.engine = 'CYCLES'
scene.cycles.use_denoising = False
scene.cycles.samples = 128
scene.cycles.sampling_pattern = 'TABULATED_SOBOL'
scene.cycles.use_adaptive_sampling = False
scene.cycles.use_light_tree = False
scene.view_settings.view_transform = 'Filmic'
bpy.context.view_layer.update()
